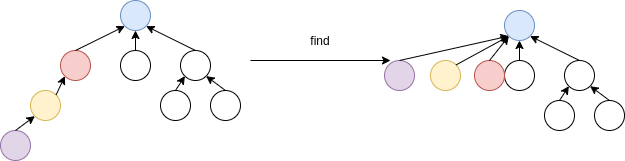

The diagram above was exported from draw.io. Its source (the exported page's mxGraphModel, read from the mxfile embedded in the PNG):
<mxGraphModel dx="1126" dy="738" grid="1" gridSize="10" guides="1" tooltips="1" connect="1" arrows="1" fold="1" page="1" pageScale="1" pageWidth="827" pageHeight="1169" math="0" shadow="0">
  <root>
    <mxCell id="0" />
    <mxCell id="1" parent="0" />
    <mxCell id="q3g3nsFQ-D9pioFweQ3e-1" value="" style="ellipse;whiteSpace=wrap;html=1;aspect=fixed;fillColor=#dae8fc;strokeColor=#6c8ebf;" vertex="1" parent="1">
      <mxGeometry x="270" y="10" width="30" height="30" as="geometry" />
    </mxCell>
    <mxCell id="q3g3nsFQ-D9pioFweQ3e-2" value="" style="ellipse;whiteSpace=wrap;html=1;aspect=fixed;" vertex="1" parent="1">
      <mxGeometry x="270" y="60" width="30" height="30" as="geometry" />
    </mxCell>
    <mxCell id="q3g3nsFQ-D9pioFweQ3e-3" value="" style="ellipse;whiteSpace=wrap;html=1;aspect=fixed;fillColor=#e1d5e7;strokeColor=#9673a6;" vertex="1" parent="1">
      <mxGeometry x="150" y="140" width="30" height="30" as="geometry" />
    </mxCell>
    <mxCell id="q3g3nsFQ-D9pioFweQ3e-4" value="" style="ellipse;whiteSpace=wrap;html=1;aspect=fixed;fillColor=#fff2cc;strokeColor=#d6b656;" vertex="1" parent="1">
      <mxGeometry x="180" y="100" width="30" height="30" as="geometry" />
    </mxCell>
    <mxCell id="q3g3nsFQ-D9pioFweQ3e-5" value="" style="ellipse;whiteSpace=wrap;html=1;aspect=fixed;fillColor=#f8cecc;strokeColor=#b85450;" vertex="1" parent="1">
      <mxGeometry x="210" y="60" width="30" height="30" as="geometry" />
    </mxCell>
    <mxCell id="q3g3nsFQ-D9pioFweQ3e-6" value="" style="ellipse;whiteSpace=wrap;html=1;aspect=fixed;" vertex="1" parent="1">
      <mxGeometry x="330" y="60" width="30" height="30" as="geometry" />
    </mxCell>
    <mxCell id="q3g3nsFQ-D9pioFweQ3e-11" value="" style="ellipse;whiteSpace=wrap;html=1;aspect=fixed;" vertex="1" parent="1">
      <mxGeometry x="360" y="100" width="30" height="30" as="geometry" />
    </mxCell>
    <mxCell id="q3g3nsFQ-D9pioFweQ3e-12" value="" style="ellipse;whiteSpace=wrap;html=1;aspect=fixed;" vertex="1" parent="1">
      <mxGeometry x="310" y="100" width="30" height="30" as="geometry" />
    </mxCell>
    <mxCell id="q3g3nsFQ-D9pioFweQ3e-13" value="" style="endArrow=classic;html=1;exitX=0.5;exitY=0;exitDx=0;exitDy=0;entryX=0;entryY=1;entryDx=0;entryDy=0;" edge="1" parent="1" source="q3g3nsFQ-D9pioFweQ3e-5" target="q3g3nsFQ-D9pioFweQ3e-1">
      <mxGeometry width="50" height="50" relative="1" as="geometry">
        <mxPoint x="330" y="220" as="sourcePoint" />
        <mxPoint x="380" y="170" as="targetPoint" />
      </mxGeometry>
    </mxCell>
    <mxCell id="q3g3nsFQ-D9pioFweQ3e-15" value="" style="endArrow=classic;html=1;exitX=0.5;exitY=0;exitDx=0;exitDy=0;entryX=0.5;entryY=1;entryDx=0;entryDy=0;" edge="1" parent="1" source="q3g3nsFQ-D9pioFweQ3e-2" target="q3g3nsFQ-D9pioFweQ3e-1">
      <mxGeometry width="50" height="50" relative="1" as="geometry">
        <mxPoint x="330" y="220" as="sourcePoint" />
        <mxPoint x="380" y="170" as="targetPoint" />
      </mxGeometry>
    </mxCell>
    <mxCell id="q3g3nsFQ-D9pioFweQ3e-16" value="" style="endArrow=classic;html=1;exitX=0.5;exitY=0;exitDx=0;exitDy=0;entryX=1;entryY=1;entryDx=0;entryDy=0;" edge="1" parent="1" source="q3g3nsFQ-D9pioFweQ3e-6" target="q3g3nsFQ-D9pioFweQ3e-1">
      <mxGeometry width="50" height="50" relative="1" as="geometry">
        <mxPoint x="330" y="220" as="sourcePoint" />
        <mxPoint x="380" y="170" as="targetPoint" />
      </mxGeometry>
    </mxCell>
    <mxCell id="q3g3nsFQ-D9pioFweQ3e-17" value="" style="endArrow=classic;html=1;exitX=1;exitY=0;exitDx=0;exitDy=0;entryX=0;entryY=1;entryDx=0;entryDy=0;" edge="1" parent="1" source="q3g3nsFQ-D9pioFweQ3e-4" target="q3g3nsFQ-D9pioFweQ3e-5">
      <mxGeometry width="50" height="50" relative="1" as="geometry">
        <mxPoint x="330" y="220" as="sourcePoint" />
        <mxPoint x="380" y="170" as="targetPoint" />
      </mxGeometry>
    </mxCell>
    <mxCell id="q3g3nsFQ-D9pioFweQ3e-18" value="" style="endArrow=classic;html=1;exitX=0.5;exitY=0;exitDx=0;exitDy=0;entryX=0;entryY=1;entryDx=0;entryDy=0;" edge="1" parent="1" source="q3g3nsFQ-D9pioFweQ3e-3" target="q3g3nsFQ-D9pioFweQ3e-4">
      <mxGeometry width="50" height="50" relative="1" as="geometry">
        <mxPoint x="330" y="220" as="sourcePoint" />
        <mxPoint x="380" y="170" as="targetPoint" />
      </mxGeometry>
    </mxCell>
    <mxCell id="q3g3nsFQ-D9pioFweQ3e-19" value="" style="endArrow=classic;html=1;exitX=0.5;exitY=0;exitDx=0;exitDy=0;entryX=0;entryY=1;entryDx=0;entryDy=0;" edge="1" parent="1" source="q3g3nsFQ-D9pioFweQ3e-12" target="q3g3nsFQ-D9pioFweQ3e-6">
      <mxGeometry width="50" height="50" relative="1" as="geometry">
        <mxPoint x="330" y="220" as="sourcePoint" />
        <mxPoint x="380" y="170" as="targetPoint" />
      </mxGeometry>
    </mxCell>
    <mxCell id="q3g3nsFQ-D9pioFweQ3e-20" value="" style="endArrow=classic;html=1;exitX=0.5;exitY=0;exitDx=0;exitDy=0;entryX=1;entryY=1;entryDx=0;entryDy=0;" edge="1" parent="1" source="q3g3nsFQ-D9pioFweQ3e-11" target="q3g3nsFQ-D9pioFweQ3e-6">
      <mxGeometry width="50" height="50" relative="1" as="geometry">
        <mxPoint x="330" y="220" as="sourcePoint" />
        <mxPoint x="380" y="170" as="targetPoint" />
      </mxGeometry>
    </mxCell>
    <mxCell id="q3g3nsFQ-D9pioFweQ3e-21" value="" style="endArrow=classic;html=1;" edge="1" parent="1">
      <mxGeometry width="50" height="50" relative="1" as="geometry">
        <mxPoint x="400" y="70" as="sourcePoint" />
        <mxPoint x="540" y="70" as="targetPoint" />
      </mxGeometry>
    </mxCell>
    <mxCell id="q3g3nsFQ-D9pioFweQ3e-22" value="find" style="text;html=1;strokeColor=none;fillColor=none;align=center;verticalAlign=middle;whiteSpace=wrap;rounded=0;" vertex="1" parent="1">
      <mxGeometry x="450" y="40" width="40" height="20" as="geometry" />
    </mxCell>
    <mxCell id="q3g3nsFQ-D9pioFweQ3e-24" value="" style="ellipse;whiteSpace=wrap;html=1;aspect=fixed;fillColor=#dae8fc;strokeColor=#6c8ebf;" vertex="1" parent="1">
      <mxGeometry x="654" y="20" width="30" height="30" as="geometry" />
    </mxCell>
    <mxCell id="q3g3nsFQ-D9pioFweQ3e-25" value="" style="ellipse;whiteSpace=wrap;html=1;aspect=fixed;" vertex="1" parent="1">
      <mxGeometry x="654" y="70" width="30" height="30" as="geometry" />
    </mxCell>
    <mxCell id="q3g3nsFQ-D9pioFweQ3e-26" value="" style="ellipse;whiteSpace=wrap;html=1;aspect=fixed;fillColor=#e1d5e7;strokeColor=#9673a6;" vertex="1" parent="1">
      <mxGeometry x="534" y="70" width="30" height="30" as="geometry" />
    </mxCell>
    <mxCell id="q3g3nsFQ-D9pioFweQ3e-27" value="" style="ellipse;whiteSpace=wrap;html=1;aspect=fixed;fillColor=#fff2cc;strokeColor=#d6b656;" vertex="1" parent="1">
      <mxGeometry x="580" y="70" width="30" height="30" as="geometry" />
    </mxCell>
    <mxCell id="q3g3nsFQ-D9pioFweQ3e-28" value="" style="ellipse;whiteSpace=wrap;html=1;aspect=fixed;fillColor=#f8cecc;strokeColor=#b85450;" vertex="1" parent="1">
      <mxGeometry x="624" y="70" width="30" height="30" as="geometry" />
    </mxCell>
    <mxCell id="q3g3nsFQ-D9pioFweQ3e-29" value="" style="ellipse;whiteSpace=wrap;html=1;aspect=fixed;" vertex="1" parent="1">
      <mxGeometry x="714" y="70" width="30" height="30" as="geometry" />
    </mxCell>
    <mxCell id="q3g3nsFQ-D9pioFweQ3e-30" value="" style="ellipse;whiteSpace=wrap;html=1;aspect=fixed;" vertex="1" parent="1">
      <mxGeometry x="744" y="110" width="30" height="30" as="geometry" />
    </mxCell>
    <mxCell id="q3g3nsFQ-D9pioFweQ3e-31" value="" style="ellipse;whiteSpace=wrap;html=1;aspect=fixed;" vertex="1" parent="1">
      <mxGeometry x="694" y="110" width="30" height="30" as="geometry" />
    </mxCell>
    <mxCell id="q3g3nsFQ-D9pioFweQ3e-32" value="" style="endArrow=classic;html=1;exitX=0.5;exitY=0;exitDx=0;exitDy=0;entryX=0;entryY=1;entryDx=0;entryDy=0;" edge="1" parent="1" source="q3g3nsFQ-D9pioFweQ3e-28" target="q3g3nsFQ-D9pioFweQ3e-24">
      <mxGeometry width="50" height="50" relative="1" as="geometry">
        <mxPoint x="714" y="230" as="sourcePoint" />
        <mxPoint x="764" y="180" as="targetPoint" />
      </mxGeometry>
    </mxCell>
    <mxCell id="q3g3nsFQ-D9pioFweQ3e-33" value="" style="endArrow=classic;html=1;exitX=0.5;exitY=0;exitDx=0;exitDy=0;entryX=0.5;entryY=1;entryDx=0;entryDy=0;" edge="1" parent="1" source="q3g3nsFQ-D9pioFweQ3e-25" target="q3g3nsFQ-D9pioFweQ3e-24">
      <mxGeometry width="50" height="50" relative="1" as="geometry">
        <mxPoint x="714" y="230" as="sourcePoint" />
        <mxPoint x="764" y="180" as="targetPoint" />
      </mxGeometry>
    </mxCell>
    <mxCell id="q3g3nsFQ-D9pioFweQ3e-34" value="" style="endArrow=classic;html=1;exitX=0.5;exitY=0;exitDx=0;exitDy=0;entryX=1;entryY=1;entryDx=0;entryDy=0;" edge="1" parent="1" source="q3g3nsFQ-D9pioFweQ3e-29" target="q3g3nsFQ-D9pioFweQ3e-24">
      <mxGeometry width="50" height="50" relative="1" as="geometry">
        <mxPoint x="714" y="230" as="sourcePoint" />
        <mxPoint x="764" y="180" as="targetPoint" />
      </mxGeometry>
    </mxCell>
    <mxCell id="q3g3nsFQ-D9pioFweQ3e-35" value="" style="endArrow=classic;html=1;exitX=1;exitY=0;exitDx=0;exitDy=0;entryX=0;entryY=1;entryDx=0;entryDy=0;" edge="1" parent="1" source="q3g3nsFQ-D9pioFweQ3e-27" target="q3g3nsFQ-D9pioFweQ3e-24">
      <mxGeometry width="50" height="50" relative="1" as="geometry">
        <mxPoint x="714" y="230" as="sourcePoint" />
        <mxPoint x="764" y="180" as="targetPoint" />
      </mxGeometry>
    </mxCell>
    <mxCell id="q3g3nsFQ-D9pioFweQ3e-36" value="" style="endArrow=classic;html=1;exitX=0.5;exitY=0;exitDx=0;exitDy=0;entryX=0;entryY=1;entryDx=0;entryDy=0;" edge="1" parent="1" source="q3g3nsFQ-D9pioFweQ3e-26" target="q3g3nsFQ-D9pioFweQ3e-24">
      <mxGeometry width="50" height="50" relative="1" as="geometry">
        <mxPoint x="714" y="230" as="sourcePoint" />
        <mxPoint x="764" y="180" as="targetPoint" />
      </mxGeometry>
    </mxCell>
    <mxCell id="q3g3nsFQ-D9pioFweQ3e-37" value="" style="endArrow=classic;html=1;exitX=0.5;exitY=0;exitDx=0;exitDy=0;entryX=0;entryY=1;entryDx=0;entryDy=0;" edge="1" parent="1" source="q3g3nsFQ-D9pioFweQ3e-31" target="q3g3nsFQ-D9pioFweQ3e-29">
      <mxGeometry width="50" height="50" relative="1" as="geometry">
        <mxPoint x="714" y="230" as="sourcePoint" />
        <mxPoint x="764" y="180" as="targetPoint" />
      </mxGeometry>
    </mxCell>
    <mxCell id="q3g3nsFQ-D9pioFweQ3e-38" value="" style="endArrow=classic;html=1;exitX=0.5;exitY=0;exitDx=0;exitDy=0;entryX=1;entryY=1;entryDx=0;entryDy=0;" edge="1" parent="1" source="q3g3nsFQ-D9pioFweQ3e-30" target="q3g3nsFQ-D9pioFweQ3e-29">
      <mxGeometry width="50" height="50" relative="1" as="geometry">
        <mxPoint x="714" y="230" as="sourcePoint" />
        <mxPoint x="764" y="180" as="targetPoint" />
      </mxGeometry>
    </mxCell>
  </root>
</mxGraphModel>